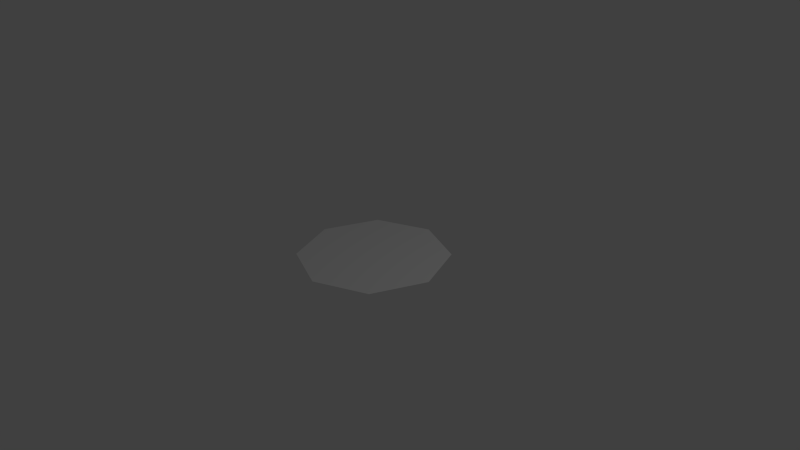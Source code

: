 # Source: jumper.blend  (saved by Blender 2.67.1; exported with 4.5.12 LTS)
import bpy
from mathutils import Matrix  # noqa: F401  (used for matrix-valued properties, if any)

bpy.ops.wm.read_factory_settings(use_empty=True)
scene = bpy.context.scene
scene.name = 'Scene'

# ---- collections
col_collection_1 = bpy.data.collections.new('Collection 1'); scene.collection.children.link(col_collection_1)

# ---- materials (node trees are filled in below, after node groups)
mat_jumper = bpy.data.materials.new('Jumper')
mat_jumper.alpha_threshold = 0.0
mat_jumper.use_transparent_shadow = False
mat_jumper.roughness = 0.5
mat_jumper.line_color = (0.0, 0.0, 0.0, 1.0)

# ---- material node trees

# ---- world
world_world = bpy.data.worlds.new('World'); scene.world = world_world
world_world.color = (0.05088, 0.05088, 0.05088)
world_world.use_sun_shadow = False
world_world.sun_shadow_jitter_overblur = 0.0
world_world.cycles.sampling_method = 'MANUAL'
world_world.cycles.sample_map_resolution = 256

# ---- cameras
cam_camera = bpy.data.cameras.new('Camera')
cam_camera.clip_end = 100.0
cam_camera.lens = 35.0
cam_camera.sensor_width = 32.0
cam_camera.sensor_height = 18.0
cam_camera.ortho_scale = 7.314
cam_camera.dof.focus_distance = 0.0
cam_camera.dof.aperture_fstop = 128.0

# ---- lights
light_lamp = bpy.data.lights.new('Lamp', 'POINT')
light_lamp.transmission_factor = 0.0
light_lamp.cutoff_distance = 30.0
light_lamp.energy = 100.0
light_lamp.shadow_buffer_clip_start = 1.001
light_lamp.shadow_soft_size = 0.1
light_lamp.shadow_maximum_resolution = 0.006
light_lamp.use_absolute_resolution = True
light_lamp.cycles.use_multiple_importance_sampling = False

# ---- meshes
me_circle_001 = bpy.data.meshes.new('Circle.001')
me_circle_001.from_pydata([(0.0, 1.0, 0.0), (-0.7071, 0.7071, 0.0), (-1.0, -4.371e-08, 0.0), (-0.7071, -0.7071, 0.0), (8.742e-08, -1.0, 0.0), (0.7071, -0.7071, 0.0), (1.0, 1.192e-08, 0.0), (0.7071, 0.7071, 0.0), (0.0, 0.0, 0.0)], [], [(3, 4, 8), (6, 7, 8), (2, 3, 8), (5, 6, 8), (1, 2, 8), (4, 5, 8), (7, 0, 8), (0, 1, 8)])
_uv = me_circle_001.uv_layers.new(name='UV coord')
_uv.uv.foreach_set('vector', [0.2929, 9.998e-05, 0.7071, 9.998e-05, 0.5, 0.5, 0.9999, 0.7071, 0.7071, 0.9999, 0.5, 0.5, 0.0001, 0.2929, 0.2929, 9.998e-05, 0.5, 0.5, 0.9999, 0.2929, 0.9999, 0.7071, 0.5, 0.5, 9.998e-05, 0.7071, 0.0001, 0.2929, 0.5, 0.5, 0.7071, 9.998e-05, 0.9999, 0.2929, 0.5, 0.5, 0.7071, 0.9999, 0.2929, 0.9999, 0.5, 0.5, 0.2929, 0.9999, 9.998e-05, 0.7071, 0.5, 0.5])
me_circle_001.materials.append(mat_jumper)
me_circle_001.use_remesh_preserve_volume = False
me_circle_001.use_remesh_preserve_attributes = False
me_circle_001.use_mirror_vertex_groups = False
me_circle_001.update()

# ---- objects
ob_jumper = bpy.data.objects.new('Jumper', me_circle_001)
ob_lamp = bpy.data.objects.new('Lamp', light_lamp)
ob_camera = bpy.data.objects.new('Camera', cam_camera)

# ---- transforms, parenting, visibility, modifiers, constraints
ob_jumper.location = (0.0, 0.0, 0.0)
ob_jumper.lineart.crease_threshold = 0.0
ob_lamp.location = (4.076, 1.005, 5.904)
ob_lamp.rotation_euler = (0.6503, 0.05522, 1.866)
ob_lamp.lock_rotations_4d = False
ob_lamp.empty_display_type = 'ARROWS'
ob_lamp.color = (0.0, 0.0, 0.0, 0.0)
ob_lamp.lineart.crease_threshold = 0.0
ob_camera.location = (7.481, -6.508, 5.344)
ob_camera.rotation_euler = (1.109, 0.01082, 0.8149)
ob_camera.lock_rotations_4d = False
ob_camera.empty_display_type = 'ARROWS'
ob_camera.color = (0.0, 0.0, 0.0, 0.0)
ob_camera.display_type = 'WIRE'
ob_camera.lineart.crease_threshold = 0.0

# ---- collection membership
col_collection_1.objects.link(ob_jumper)
col_collection_1.objects.link(ob_lamp)
col_collection_1.objects.link(ob_camera)

# ---- scene / render settings (as saved in the file)
scene.camera = ob_camera
scene.frame_start = 1; scene.frame_end = 250; scene.frame_set(1)
scene.render.engine = 'BLENDER_EEVEE_NEXT'
scene.render.image_settings.color_mode = 'RGB'
scene.render.image_settings.compression = 90
scene.render.resolution_percentage = 50
scene.render.dither_intensity = 0.0
scene.cycles.use_denoising = False
scene.cycles.samples = 10
scene.cycles.sampling_pattern = 'TABULATED_SOBOL'
scene.cycles.light_sampling_threshold = 0.0
scene.cycles.use_adaptive_sampling = False
scene.cycles.use_light_tree = False
scene.cycles.blur_glossy = 0.0
scene.cycles.volume_bounces = 1
scene.cycles.pixel_filter_type = 'GAUSSIAN'
scene.cycles.sample_clamp_indirect = 0.0
scene.view_settings.view_transform = 'Standard'
bpy.context.view_layer.update()
